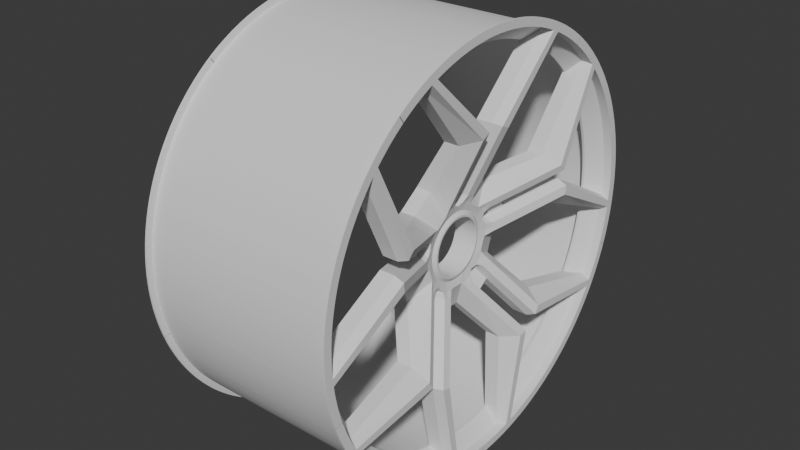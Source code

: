 # Source: wheels8.blend  (saved by Blender 4.3.34; exported with 4.5.12 LTS)
import bpy
from mathutils import Matrix  # noqa: F401  (used for matrix-valued properties, if any)

bpy.ops.wm.read_factory_settings(use_empty=True)
scene = bpy.context.scene
scene.name = 'Scene'

# ---- collections
col_collection = bpy.data.collections.new('Collection'); scene.collection.children.link(col_collection)

# ---- world
world_world = bpy.data.worlds.new('World'); scene.world = world_world
world_world.use_nodes = True; world_world.node_tree.nodes.clear()
_N = world_world.node_tree.nodes; _L = world_world.node_tree.links
n0 = _N.new('ShaderNodeOutputWorld'); n0.name = 'World Output'; n0.location = (300, 300)
n1 = _N.new('ShaderNodeBackground'); n1.name = 'Background'; n1.location = (10, 300)
n1.inputs[0].default_value = (0.05088, 0.05088, 0.05088, 1.0)
_L.new(n1.outputs[0], n0.inputs[0])
n0.is_active_output = True
world_world.color = (0.05088, 0.05088, 0.05088)
world_world.sun_shadow_jitter_overblur = 0.0

# ---- meshes
me_circle = bpy.data.meshes.new('Circle')
me_circle.from_pydata([(1.197e-08, 0.1658, 0.2278), (1.212e-08, 0.1617, 0.2307), (1.226e-08, 0.1577, 0.2334), (1.241e-08, 0.1536, 0.2362), (1.254e-08, 0.1494, 0.2388), (1.268e-08, 0.1452, 0.2414), (1.281e-08, 0.141, 0.2439), (1.294e-08, 0.1367, 0.2463), (1.306e-08, 0.1324, 0.2486), (1.318e-08, 0.128, 0.2509), (1.329e-08, 0.1236, 0.2531), (1.341e-08, 0.1192, 0.2552), (1.351e-08, 0.1147, 0.2573), (1.362e-08, 0.1102, 0.2592), (1.371e-08, 0.1056, 0.2611), (1.381e-08, 0.1011, 0.2629), (1.39e-08, 0.09645, 0.2646), (1.399e-08, 0.09181, 0.2663), (1.407e-08, 0.08714, 0.2678), (1.415e-08, 0.08245, 0.2693), (1.422e-08, 0.07773, 0.2707), (1.429e-08, 0.07299, 0.272), (1.435e-08, 0.06822, 0.2733), (1.441e-08, 0.06344, 0.2744), (1.447e-08, 0.05863, 0.2755), (1.452e-08, 0.05381, 0.2765), (1.457e-08, 0.04897, 0.2774), (1.461e-08, 0.04411, 0.2782), (1.465e-08, 0.03925, 0.2789), (1.468e-08, 0.03437, 0.2795), (1.471e-08, 0.02948, 0.2801), (1.474e-08, 0.02458, 0.2806), (1.476e-08, 0.01967, 0.281), (1.477e-08, 0.01476, 0.2813), (1.478e-08, 0.009842, 0.2815), (1.479e-08, 0.004922, 0.2816), (1.479e-08, 0.0, 0.2817), (1.244e-08, 0.1723, 0.2368), (1.26e-08, 0.1682, 0.2398), (1.275e-08, 0.1639, 0.2427), (1.29e-08, 0.1597, 0.2455), (1.304e-08, 0.1554, 0.2483), (1.318e-08, 0.151, 0.2509), (1.332e-08, 0.1466, 0.2535), (1.345e-08, 0.1421, 0.256), (1.358e-08, 0.1376, 0.2585), (1.37e-08, 0.1331, 0.2609), (1.382e-08, 0.1285, 0.2631), (1.394e-08, 0.1239, 0.2653), (1.405e-08, 0.1192, 0.2675), (1.416e-08, 0.1145, 0.2695), (1.426e-08, 0.1098, 0.2715), (1.436e-08, 0.1051, 0.2733), (1.445e-08, 0.1003, 0.2751), (1.454e-08, 0.09545, 0.2768), (1.463e-08, 0.09059, 0.2785), (1.471e-08, 0.08571, 0.28), (1.478e-08, 0.08081, 0.2814), (1.485e-08, 0.07588, 0.2828), (1.492e-08, 0.07092, 0.2841), (1.498e-08, 0.06595, 0.2853), (1.504e-08, 0.06095, 0.2864), (1.51e-08, 0.05594, 0.2874), (1.514e-08, 0.05091, 0.2884), (1.519e-08, 0.04586, 0.2892), (1.523e-08, 0.0408, 0.29), (1.526e-08, 0.03573, 0.2906), (1.529e-08, 0.03064, 0.2912), (1.532e-08, 0.02555, 0.2917), (1.534e-08, 0.02045, 0.2921), (1.536e-08, 0.01534, 0.2924), (1.537e-08, 0.01023, 0.2926), (1.538e-08, 0.005116, 0.2928), (1.538e-08, 0.0, 0.2928), (1.514e-08, 0.0244, 0.1632), (1.53e-08, 0.01871, 0.1661), (1.543e-08, 0.01282, 0.1686), (-0.0458, 0.0244, 0.06221), (-0.04517, 0.01861, 0.06633), (-0.0458, 0.01282, 0.06769), (-0.05, 0.02292, 0.03155), (-0.05, 0.01879, 0.03418), (-0.05, 0.01436, 0.03626), (-0.05, 0.009699, 0.03777), (-0.05, 0.004888, 0.03869), (-0.05, 0.0, 0.039), (-0.05137, 0.0, 0.0553), (-0.05, 0.008441, 0.05851), (-0.05, 0.0174, 0.05714), (-0.05, 0.02452, 0.05157), (-0.05, 0.02793, 0.04803), (-0.05, 0.03254, 0.04479), (-0.05347, 0.02742, 0.03774), (-0.05347, 0.0, 0.04665), (-0.05347, 0.01717, 0.04338), (-0.05347, 0.02247, 0.04088), (-0.05347, 0.005847, 0.04628), (-0.05347, 0.0116, 0.04519), (-0.03, 0.1505, 0.2146), (-0.03, 0.1542, 0.212), (-0.03, 0.1468, 0.2172), (-0.03, 0.143, 0.2197), (-0.03, 0.1392, 0.2221), (-0.03, 0.1353, 0.2245), (-0.03, 0.1314, 0.2268), (-0.03, 0.1274, 0.2291), (-0.03, 0.1234, 0.2312), (-0.03, 0.1194, 0.2333), (-0.03, 0.1153, 0.2354), (-0.03, 0.1112, 0.2373), (-0.03, 0.08902, 0.2465), (-0.03, 0.0853, 0.2478), (-0.03, 0.08155, 0.2491), (-0.03, 0.07779, 0.2503), (-0.03, 0.07401, 0.2514), (-0.03, 0.07021, 0.2525), (-0.03, 0.0664, 0.2535), (-0.03, 0.06257, 0.2545), (-0.03, 0.05873, 0.2554), (-0.03, 0.05487, 0.2563), (-0.03, 0.05101, 0.2571), (-0.03, 0.04713, 0.2578), (-0.03, 0.04324, 0.2585), (-0.03, 0.03934, 0.2591), (-0.03, 0.03543, 0.2597), (-0.03, 0.03151, 0.2602), (-0.03, 0.02759, 0.2606), (-0.03, 0.02366, 0.261), (-0.03, 0.01972, 0.2613), (-0.03, 0.01579, 0.2616), (-0.03, 0.01184, 0.2618), (-0.03, 0.007896, 0.262), (-0.03, 0.003949, 0.262), (-0.03, 6.663e-10, 0.2621), (-0.04, 0.03973, 0.1551), (-0.03, 0.008139, 0.1711), (-0.07403, 0.03974, 0.09621), (-0.08, 0.01879, 0.03418), (-0.08, 0.02292, 0.03155), (-0.08, 0.01436, 0.03626), (-0.08, 0.009699, 0.03777), (-0.08, 0.004888, 0.03869), (-0.08, 7.161e-10, 0.039), (-0.08, 0.0545, 0.07502), (-0.08, 0.04678, 0.08044), (-0.08, 0.03986, 0.08557), (-0.01247, 0.1361, 0.2466), (-0.01247, 0.1322, 0.2487), (-0.01247, 0.1244, 0.2527), (-0.02247, 0.03973, 0.1551), (-0.01247, 0.1284, 0.2507), (-0.0565, 0.03974, 0.09621), (-0.06247, 0.0545, 0.07502), (-0.01247, 0.1657, 0.2278), (-0.01247, 0.1622, 0.2303), (-0.01247, 0.1586, 0.2328), (-0.06247, 0.03986, 0.08557), (-0.06247, 0.04678, 0.08044), (-0.01247, 0.1549, 0.2353), (-0.01247, 0.1512, 0.2376), (-0.01247, 0.1475, 0.24), (-0.01247, 0.1437, 0.2422), (-0.01247, 0.1399, 0.2444), (-0.01247, 0.00935, 0.2815), (-0.01247, 0.004675, 0.2816), (-0.06329, 7.161e-10, 0.059), (-0.01247, 7.16e-10, 0.2816), (-0.05983, 0.008289, 0.06743), (-0.01247, 0.008139, 0.1711), (-0.01247, 0.105, 0.2614), (-0.01247, 0.1006, 0.263), (-0.01247, 0.09621, 0.2647), (-0.01247, 0.09181, 0.2663), (-0.01247, 0.08738, 0.2677), (-0.01247, 0.08292, 0.2692), (-0.01247, 0.07844, 0.2705), (-0.01247, 0.07394, 0.2718), (-0.01247, 0.06941, 0.2729), (-0.01247, 0.06487, 0.2741), (-0.01247, 0.06031, 0.2751), (-0.01247, 0.05574, 0.2761), (-0.01247, 0.05115, 0.2769), (-0.01247, 0.04654, 0.2778), (-0.06247, 0.005412, 0.0608), (-0.01247, 0.04193, 0.2785), (-0.01247, 0.0373, 0.2791), (-0.01247, 0.03266, 0.2797), (-0.01247, 0.02801, 0.2802), (-0.01247, 0.02335, 0.2807), (-0.01247, 0.01869, 0.281), (-0.01247, 0.01402, 0.2813), (-0.03428, 0.01282, 0.09307), (-0.03428, 0.01861, 0.09033), (-0.03428, 0.0244, 0.08758), (-0.06501, 0.008251, 0.09349), (-0.06547, 0.03974, 0.111), (-0.04795, 0.03974, 0.111), (-0.04793, 0.008251, 0.09349), (-0.06501, 0.0, 0.09349), (-0.04793, 0.0, 0.09349), (-0.04793, 0.005084, 0.09349), (-0.06501, 0.005084, 0.09349), (-0.05684, 0.005101, 0.07397), (-0.05611, 0.0, 0.07558), (-0.07235, 0.008289, 0.06743), (-0.07625, 7.161e-10, 0.059), (-0.07543, 0.005412, 0.0608), (-0.06939, 0.005101, 0.07397), (-0.06866, 0.0, 0.07558), (-0.05, 0.0, 0.04173), (-0.05, 0.01536, 0.0388), (-0.05, 0.00523, 0.0414), (-0.05, 0.02453, 0.03376), (-0.05, 0.0201, 0.03657), (-0.05, 0.01038, 0.04042), (-0.00275, 0.1723, 0.2368), (-0.00275, 0.1682, 0.2398), (-0.00275, 0.1639, 0.2427), (-0.00275, 0.1597, 0.2455), (-0.00275, 0.1554, 0.2483), (-0.00275, 0.151, 0.2509), (-0.00275, 0.1466, 0.2535), (-0.00275, 0.1421, 0.256), (-0.00275, 0.1376, 0.2585), (-0.00275, 0.1331, 0.2609), (-0.00275, 0.1285, 0.2631), (-0.00275, 0.1239, 0.2653), (-0.00275, 0.1192, 0.2675), (-0.00275, 0.1145, 0.2695), (-0.00275, 0.1098, 0.2715), (-0.00275, 0.1051, 0.2733), (-0.00275, 0.1003, 0.2751), (-0.00275, 0.09545, 0.2768), (-0.00275, 0.09059, 0.2785), (-0.00275, 0.08571, 0.28), (-0.00275, 0.08081, 0.2814), (-0.00275, 0.07588, 0.2828), (-0.00275, 0.07092, 0.2841), (-0.00275, 0.06595, 0.2853), (-0.00275, 0.06095, 0.2864), (-0.00275, 0.05594, 0.2874), (-0.00275, 0.05091, 0.2884), (-0.00275, 0.04586, 0.2892), (-0.00275, 0.0408, 0.29), (-0.00275, 0.03573, 0.2906), (-0.00275, 0.03064, 0.2912), (-0.00275, 0.02555, 0.2917), (-0.00275, 0.02045, 0.2921), (-0.00275, 0.01534, 0.2924), (-0.00275, 0.01023, 0.2926), (-0.00275, 0.005116, 0.2928), (-0.00275, 0.0, 0.2928), (-0.00275, 0.1675, 0.2302), (-0.00275, 0.1634, 0.2331), (-0.00275, 0.1593, 0.2359), (-0.00275, 0.1552, 0.2386), (-0.00275, 0.151, 0.2413), (-0.00275, 0.1468, 0.2439), (-0.00275, 0.1425, 0.2464), (-0.00275, 0.1382, 0.2489), (-0.00275, 0.1338, 0.2513), (-0.00275, 0.1294, 0.2535), (-0.00275, 0.1249, 0.2558), (-0.00275, 0.1204, 0.2579), (-0.00275, 0.1159, 0.26), (-0.00275, 0.1113, 0.262), (-0.00275, 0.1067, 0.2639), (-0.00275, 0.1021, 0.2657), (-0.00275, 0.09746, 0.2674), (-0.00275, 0.09277, 0.2691), (-0.00275, 0.08806, 0.2707), (-0.00275, 0.08331, 0.2722), (-0.00275, 0.07855, 0.2736), (-0.00275, 0.07375, 0.2749), (-0.00275, 0.06894, 0.2761), (-0.00275, 0.0641, 0.2773), (-0.00275, 0.05925, 0.2784), (-0.00275, 0.05437, 0.2794), (-0.00275, 0.04948, 0.2803), (-0.00275, 0.04458, 0.2811), (-0.00275, 0.03966, 0.2818), (-0.00275, 0.03473, 0.2825), (-0.00275, 0.02979, 0.283), (-0.00275, 0.02484, 0.2835), (-0.00275, 0.01988, 0.2839), (-0.00275, 0.01491, 0.2842), (-0.00275, 0.009945, 0.2844), (-0.00275, 0.004973, 0.2846), (-0.00275, 0.0, 0.2846), (-0.0336, 0.1505, 0.2146), (-0.0336, 0.1542, 0.212), (-0.0336, 0.1468, 0.2172), (-0.0336, 0.143, 0.2197), (-0.0336, 0.1392, 0.2221), (-0.0336, 0.1353, 0.2245), (-0.0336, 0.1314, 0.2268), (-0.0336, 0.1274, 0.2291), (-0.0336, 0.1234, 0.2312), (-0.0336, 0.1194, 0.2333), (-0.0336, 0.1153, 0.2354), (-0.0336, 0.1112, 0.2373), (-0.0336, 0.1002, 0.2422), (-0.0336, 0.08902, 0.2465), (-0.0336, 0.0853, 0.2478), (-0.0336, 0.08155, 0.2491), (-0.0336, 0.07779, 0.2503), (-0.0336, 0.07401, 0.2514), (-0.0336, 0.07021, 0.2525), (-0.0336, 0.0664, 0.2535), (-0.0336, 0.06257, 0.2545), (-0.0336, 0.05873, 0.2554), (-0.0336, 0.05487, 0.2563), (-0.0336, 0.05101, 0.2571), (-0.0336, 0.04713, 0.2578), (-0.0336, 0.04324, 0.2585), (-0.0336, 0.03934, 0.2591), (-0.0336, 0.03543, 0.2597), (-0.0336, 0.03151, 0.2602), (-0.0336, 0.02759, 0.2606), (-0.0336, 0.02366, 0.261), (-0.0336, 0.01972, 0.2613), (-0.0336, 0.01579, 0.2616), (-0.0336, 0.01184, 0.2618), (-0.0336, 0.007896, 0.262), (-0.0336, 0.003949, 0.262), (-0.0336, 0.0, 0.2621), (-0.0386, 0.02394, 0.1631), (-0.0436, 0.03973, 0.1551), (-0.0336, 0.008139, 0.1711), (-0.079, 0.02402, 0.08182), (-0.07763, 0.03974, 0.09621), (-0.08037, 0.008289, 0.06743), (-0.0836, 0.01879, 0.03418), (-0.0836, 0.02292, 0.03155), (-0.0836, 0.01436, 0.03626), (-0.0836, 0.009699, 0.03777), (-0.0836, 0.004888, 0.03869), (-0.0836, 0.0, 0.039), (-0.0836, 0.02742, 0.03774), (-0.0836, 0.0545, 0.07502), (-0.0836, 0.0, 0.04665), (-0.0836, 0.01717, 0.04338), (-0.0836, 0.02247, 0.04088), (-0.0836, 0.04678, 0.08044), (-0.0836, 0.005847, 0.04628), (-0.0836, 0.0116, 0.04519), (-0.0836, 0.02264, 0.07318), (-0.0836, 0.0, 0.059), (-0.0836, 0.005412, 0.0608), (-0.0836, 0.03986, 0.08557), (-0.06861, 0.008251, 0.09349), (-0.06884, 0.024, 0.1022), (-0.06907, 0.03974, 0.111), (-0.06861, 0.0, 0.09349), (-0.06861, 0.005084, 0.09349), (-0.07741, 0.005101, 0.07397), (-0.07669, 0.0, 0.07558), (-0.2853, 0.1619, 0.2225), (-0.2853, 0.158, 0.2252), (-0.2853, 0.154, 0.228), (-0.2853, 0.15, 0.2306), (-0.2853, 0.1459, 0.2332), (-0.2853, 0.1418, 0.2357), (-0.2853, 0.1377, 0.2382), (-0.2853, 0.1335, 0.2405), (-0.2853, 0.1293, 0.2428), (-0.2853, 0.125, 0.245), (-0.2853, 0.1207, 0.2472), (-0.2853, 0.1164, 0.2492), (-0.2853, 0.112, 0.2512), (-0.2853, 0.1076, 0.2532), (-0.2853, 0.1032, 0.255), (-0.2853, 0.09869, 0.2568), (-0.2853, 0.09419, 0.2584), (-0.2853, 0.08966, 0.26), (-0.2853, 0.0851, 0.2616), (-0.2853, 0.08052, 0.263), (-0.2853, 0.07591, 0.2644), (-0.2853, 0.07128, 0.2657), (-0.2853, 0.06662, 0.2669), (-0.2853, 0.06195, 0.268), (-0.2853, 0.05726, 0.269), (-0.2853, 0.05255, 0.27), (-0.2853, 0.04782, 0.2709), (-0.2853, 0.04308, 0.2717), (-0.2853, 0.03833, 0.2724), (-0.2853, 0.03356, 0.273), (-0.2853, 0.02879, 0.2735), (-0.2853, 0.024, 0.274), (-0.2853, 0.01921, 0.2744), (-0.2853, 0.01441, 0.2747), (-0.2853, 0.009611, 0.2749), (-0.2853, 0.004806, 0.275), (-0.2853, 0.0, 0.275), (-0.2853, 0.1723, 0.2368), (-0.2853, 0.1682, 0.2398), (-0.2853, 0.1639, 0.2427), (-0.2853, 0.1597, 0.2455), (-0.2853, 0.1554, 0.2483), (-0.2853, 0.151, 0.2509), (-0.2853, 0.1466, 0.2535), (-0.2853, 0.1421, 0.256), (-0.2853, 0.1376, 0.2585), (-0.2853, 0.1331, 0.2609), (-0.2853, 0.1285, 0.2631), (-0.2853, 0.1239, 0.2653), (-0.2853, 0.1192, 0.2675), (-0.2853, 0.1145, 0.2695), (-0.2853, 0.1098, 0.2715), (-0.2853, 0.1051, 0.2733), (-0.2853, 0.1003, 0.2751), (-0.2853, 0.09545, 0.2768), (-0.2853, 0.09059, 0.2785), (-0.2853, 0.08571, 0.28), (-0.2853, 0.08081, 0.2814), (-0.2853, 0.07588, 0.2828), (-0.2853, 0.07092, 0.2841), (-0.2853, 0.06595, 0.2853), (-0.2853, 0.06095, 0.2864), (-0.2853, 0.05594, 0.2874), (-0.2853, 0.05091, 0.2884), (-0.2853, 0.04586, 0.2892), (-0.2853, 0.0408, 0.29), (-0.2853, 0.03573, 0.2906), (-0.2853, 0.03064, 0.2912), (-0.2853, 0.02555, 0.2917), (-0.2853, 0.02045, 0.2921), (-0.2853, 0.01534, 0.2924), (-0.2853, 0.01023, 0.2926), (-0.2853, 0.005116, 0.2928), (-0.2853, 0.0, 0.2928), (-0.2825, 0.1723, 0.2368), (-0.2825, 0.1682, 0.2398), (-0.2825, 0.1639, 0.2427), (-0.2825, 0.1597, 0.2455), (-0.2825, 0.1554, 0.2483), (-0.2825, 0.151, 0.2509), (-0.2825, 0.1466, 0.2535), (-0.2825, 0.1421, 0.256), (-0.2825, 0.1376, 0.2585), (-0.2825, 0.1331, 0.2609), (-0.2825, 0.1285, 0.2631), (-0.2825, 0.1239, 0.2653), (-0.2825, 0.1192, 0.2675), (-0.2825, 0.1145, 0.2695), (-0.2825, 0.1098, 0.2715), (-0.2825, 0.1051, 0.2733), (-0.2825, 0.1003, 0.2751), (-0.2825, 0.09545, 0.2768), (-0.2825, 0.09059, 0.2785), (-0.2825, 0.08571, 0.28), (-0.2825, 0.08081, 0.2814), (-0.2825, 0.07588, 0.2828), (-0.2825, 0.07092, 0.2841), (-0.2825, 0.06595, 0.2853), (-0.2825, 0.06095, 0.2864), (-0.2825, 0.05594, 0.2874), (-0.2825, 0.05091, 0.2884), (-0.2825, 0.04586, 0.2892), (-0.2825, 0.0408, 0.29), (-0.2825, 0.03573, 0.2906), (-0.2825, 0.03064, 0.2912), (-0.2825, 0.02555, 0.2917), (-0.2825, 0.02045, 0.2921), (-0.2825, 0.01534, 0.2924), (-0.2825, 0.01023, 0.2926), (-0.2825, 0.005116, 0.2928), (-0.2825, 0.0, 0.2928), (-0.2825, 0.1675, 0.2302), (-0.2825, 0.1634, 0.2331), (-0.2825, 0.1593, 0.2359), (-0.2825, 0.1552, 0.2386), (-0.2825, 0.151, 0.2413), (-0.2825, 0.1468, 0.2439), (-0.2825, 0.1425, 0.2464), (-0.2825, 0.1382, 0.2489), (-0.2825, 0.1338, 0.2513), (-0.2825, 0.1294, 0.2535), (-0.2825, 0.1249, 0.2558), (-0.2825, 0.1204, 0.2579), (-0.2825, 0.1159, 0.26), (-0.2825, 0.1113, 0.262), (-0.2825, 0.1067, 0.2639), (-0.2825, 0.1021, 0.2657), (-0.2825, 0.09746, 0.2674), (-0.2825, 0.09277, 0.2691), (-0.2825, 0.08806, 0.2707), (-0.2825, 0.08331, 0.2722), (-0.2825, 0.07855, 0.2736), (-0.2825, 0.07375, 0.2749), (-0.2825, 0.06894, 0.2761), (-0.2825, 0.0641, 0.2773), (-0.2825, 0.05925, 0.2784), (-0.2825, 0.05437, 0.2794), (-0.2825, 0.04948, 0.2803), (-0.2825, 0.04458, 0.2811), (-0.2825, 0.03966, 0.2818), (-0.2825, 0.03473, 0.2825), (-0.2825, 0.02979, 0.283), (-0.2825, 0.02484, 0.2835), (-0.2825, 0.01988, 0.2839), (-0.2825, 0.01491, 0.2842), (-0.2825, 0.009945, 0.2844), (-0.2825, 0.004973, 0.2846), (-0.2825, 0.0, 0.2846), (-0.0336, 0.0, 0.275), (-0.0336, 0.004806, 0.275), (-0.0336, 0.009611, 0.2749), (-0.0336, 0.01441, 0.2747), (-0.0336, 0.01921, 0.2744), (-0.0336, 0.024, 0.274), (-0.0336, 0.02879, 0.2735), (-0.0336, 0.03356, 0.273), (-0.0336, 0.03833, 0.2724), (-0.0336, 0.04308, 0.2717), (-0.0336, 0.04782, 0.2709), (-0.0336, 0.05255, 0.27), (-0.0336, 0.05726, 0.269), (-0.0336, 0.06195, 0.268), (-0.0336, 0.06662, 0.2669), (-0.0336, 0.07128, 0.2657), (-0.0336, 0.07591, 0.2644), (-0.0336, 0.08052, 0.263), (-0.0336, 0.0851, 0.2616), (-0.0336, 0.08966, 0.26), (-0.0336, 0.09419, 0.2584), (-0.0336, 0.09869, 0.2568), (-0.0336, 0.1032, 0.255), (-0.0336, 0.1076, 0.2532), (-0.0336, 0.112, 0.2512), (-0.0336, 0.1164, 0.2492), (-0.0336, 0.1207, 0.2472), (-0.0336, 0.125, 0.245), (-0.0336, 0.1293, 0.2428), (-0.0336, 0.1335, 0.2405), (-0.0336, 0.1377, 0.2382), (-0.0336, 0.1418, 0.2357), (-0.0336, 0.1459, 0.2332), (-0.0336, 0.15, 0.2306), (-0.0336, 0.154, 0.228), (-0.0336, 0.158, 0.2252), (-0.0336, 0.1619, 0.2225)], [], [(1, 0, 37, 38), (28, 27, 64, 65), (15, 14, 51, 52), (2, 1, 38, 39), (29, 28, 65, 66), (16, 15, 52, 53), (3, 2, 39, 40), (30, 29, 66, 67), (17, 16, 53, 54), (4, 3, 40, 41), (31, 30, 67, 68), (18, 17, 54, 55), (5, 4, 41, 42), (32, 31, 68, 69), (19, 18, 55, 56), (6, 5, 42, 43), (33, 32, 69, 70), (20, 19, 56, 57), (7, 6, 43, 44), (34, 33, 70, 71), (21, 20, 57, 58), (8, 7, 44, 45), (35, 34, 71, 72), (22, 21, 58, 59), (9, 8, 45, 46), (36, 35, 72, 73), (23, 22, 59, 60), (10, 9, 46, 47), (24, 23, 60, 61), (11, 10, 47, 48), (25, 24, 61, 62), (12, 11, 48, 49), (26, 25, 62, 63), (13, 12, 49, 50), (27, 26, 63, 64), (14, 13, 50, 51), (12, 13, 76, 75), (11, 12, 75, 74), (192, 191, 79, 78), (193, 192, 78, 77), (96, 97, 88, 87), (94, 95, 90, 89), (93, 96, 87, 86), (97, 94, 89, 88), (95, 92, 91, 90), (87, 88, 78, 79), (88, 89, 77, 78), (213, 212, 92, 95), (214, 210, 94, 97), (209, 211, 96, 93), (210, 213, 95, 94), (211, 214, 97, 96), (114, 115, 307, 306), (113, 114, 306, 305), (112, 113, 305, 304), (111, 112, 304, 303), (109, 134, 327, 300), (110, 111, 303, 302), (135, 110, 302, 328), (136, 145, 349, 330), (108, 109, 300, 299), (195, 136, 330, 352), (107, 108, 299, 298), (132, 133, 325, 324), (144, 143, 339, 343), (164, 132, 131, 163), (147, 107, 106, 146), (149, 134, 109, 148), (166, 133, 132, 164), (150, 108, 107, 147), (148, 109, 108, 150), (170, 111, 110, 169), (196, 195, 134, 149), (171, 112, 111, 170), (81, 137, 138, 80), (172, 113, 112, 171), (82, 139, 137, 81), (173, 114, 113, 172), (83, 140, 139, 82), (174, 115, 114, 173), (84, 141, 140, 83), (175, 116, 115, 174), (85, 142, 141, 84), (176, 117, 116, 175), (177, 118, 117, 176), (178, 119, 118, 177), (179, 120, 119, 178), (180, 121, 120, 179), (181, 122, 121, 180), (182, 123, 122, 181), (184, 124, 123, 182), (154, 98, 99, 153), (185, 125, 124, 184), (155, 100, 98, 154), (186, 126, 125, 185), (157, 144, 145, 156), (158, 101, 100, 155), (187, 127, 126, 186), (152, 143, 144, 157), (159, 102, 101, 158), (188, 128, 127, 187), (160, 103, 102, 159), (189, 129, 128, 188), (161, 104, 103, 160), (190, 130, 129, 189), (156, 145, 136, 151), (162, 105, 104, 161), (169, 110, 135, 168), (163, 131, 130, 190), (146, 106, 105, 162), (8, 146, 162, 7), (7, 162, 161, 6), (89, 156, 151, 77), (6, 161, 160, 5), (5, 160, 159, 4), (4, 159, 158, 3), (91, 152, 157, 90), (3, 158, 155, 2), (90, 157, 156, 89), (2, 155, 154, 1), (1, 154, 153, 0), (193, 196, 149, 74), (11, 148, 150, 10), (10, 150, 147, 9), (74, 149, 148, 11), (9, 147, 146, 8), (34, 163, 190, 33), (13, 169, 168, 76), (33, 190, 189, 32), (32, 189, 188, 31), (79, 167, 183, 87), (31, 188, 187, 30), (30, 187, 186, 29), (29, 186, 185, 28), (28, 185, 184, 27), (27, 184, 182, 26), (87, 183, 165, 86), (26, 182, 181, 25), (25, 181, 180, 24), (24, 180, 179, 23), (23, 179, 178, 22), (22, 178, 177, 21), (21, 177, 176, 20), (20, 176, 175, 19), (19, 175, 174, 18), (18, 174, 173, 17), (17, 173, 172, 16), (16, 172, 171, 15), (15, 171, 170, 14), (14, 170, 169, 13), (191, 197, 167, 79), (36, 166, 164, 35), (35, 164, 163, 34), (76, 168, 197, 191), (77, 151, 196, 193), (151, 136, 195, 196), (168, 135, 194, 197), (106, 107, 298, 297), (131, 132, 324, 323), (74, 75, 192, 193), (75, 76, 191, 192), (145, 144, 343, 349), (200, 201, 198, 199), (197, 194, 201, 200), (194, 135, 328, 350), (203, 202, 200, 199), (202, 167, 197, 200), (207, 204, 167, 202), (208, 207, 202, 203), (105, 106, 297, 296), (167, 204, 206, 183), (183, 206, 205, 165), (130, 131, 323, 322), (207, 206, 204), (207, 208, 205, 206), (84, 83, 214, 211), (82, 81, 213, 210), (85, 84, 211, 209), (83, 82, 210, 214), (81, 80, 212, 213), (57, 56, 234, 235), (44, 43, 221, 222), (71, 70, 248, 249), (58, 57, 235, 236), (45, 44, 222, 223), (72, 71, 249, 250), (59, 58, 236, 237), (46, 45, 223, 224), (73, 72, 250, 251), (60, 59, 237, 238), (47, 46, 224, 225), (61, 60, 238, 239), (48, 47, 225, 226), (62, 61, 239, 240), (49, 48, 226, 227), (63, 62, 240, 241), (50, 49, 227, 228), (64, 63, 241, 242), (51, 50, 228, 229), (38, 37, 215, 216), (65, 64, 242, 243), (52, 51, 229, 230), (39, 38, 216, 217), (66, 65, 243, 244), (53, 52, 230, 231), (40, 39, 217, 218), (67, 66, 244, 245), (54, 53, 231, 232), (41, 40, 218, 219), (68, 67, 245, 246), (55, 54, 232, 233), (42, 41, 219, 220), (69, 68, 246, 247), (56, 55, 233, 234), (43, 42, 220, 221), (70, 69, 247, 248), (218, 217, 254, 255), (245, 244, 281, 282), (232, 231, 268, 269), (219, 218, 255, 256), (246, 245, 282, 283), (233, 232, 269, 270), (220, 219, 256, 257), (247, 246, 283, 284), (234, 233, 270, 271), (221, 220, 257, 258), (248, 247, 284, 285), (235, 234, 271, 272), (222, 221, 258, 259), (249, 248, 285, 286), (236, 235, 272, 273), (223, 222, 259, 260), (250, 249, 286, 287), (237, 236, 273, 274), (224, 223, 260, 261), (251, 250, 287, 288), (238, 237, 274, 275), (225, 224, 261, 262), (239, 238, 275, 276), (226, 225, 262, 263), (240, 239, 276, 277), (227, 226, 263, 264), (241, 240, 277, 278), (228, 227, 264, 265), (242, 241, 278, 279), (229, 228, 265, 266), (216, 215, 252, 253), (243, 242, 279, 280), (230, 229, 266, 267), (217, 216, 253, 254), (244, 243, 280, 281), (231, 230, 267, 268), (301, 326, 328, 302), (300, 327, 326, 301), (351, 329, 331, 350), (352, 330, 329, 351), (344, 348, 346, 345), (341, 349, 343, 342), (340, 347, 348, 344), (345, 346, 349, 341), (342, 343, 339, 338), (348, 331, 329, 346), (346, 329, 330, 349), (332, 342, 338, 333), (335, 345, 341, 334), (337, 340, 344, 336), (334, 341, 342, 332), (336, 344, 345, 335), (327, 352, 351, 326), (326, 351, 350, 328), (354, 355, 356, 353), (350, 331, 355, 354), (355, 331, 348), (347, 356, 355, 348), (115, 116, 308, 307), (134, 195, 352, 327), (116, 117, 309, 308), (138, 137, 332, 333), (117, 118, 310, 309), (137, 139, 334, 332), (118, 119, 311, 310), (139, 140, 335, 334), (119, 120, 312, 311), (201, 194, 350, 354), (140, 141, 336, 335), (120, 121, 313, 312), (141, 142, 337, 336), (121, 122, 314, 313), (198, 201, 354, 353), (122, 123, 315, 314), (123, 124, 316, 315), (99, 98, 289, 290), (124, 125, 317, 316), (98, 100, 291, 289), (125, 126, 318, 317), (100, 101, 292, 291), (126, 127, 319, 318), (101, 102, 293, 292), (127, 128, 320, 319), (102, 103, 294, 293), (128, 129, 321, 320), (103, 104, 295, 294), (129, 130, 322, 321), (104, 105, 296, 295), (376, 375, 523, 522), (392, 391, 507, 506), (362, 361, 537, 536), (378, 377, 521, 520), (388, 387, 511, 510), (374, 373, 525, 524), (360, 359, 539, 538), (386, 385, 513, 512), (372, 371, 527, 526), (358, 357, 541, 540), (384, 383, 515, 514), (383, 382, 516, 515), (382, 381, 517, 516), (381, 380, 518, 517), (364, 363, 535, 534), (380, 379, 519, 518), (390, 389, 509, 508), (366, 365, 533, 532), (358, 395, 394, 357), (385, 422, 421, 384), (372, 409, 408, 371), (359, 396, 395, 358), (386, 423, 422, 385), (373, 410, 409, 372), (360, 397, 396, 359), (387, 424, 423, 386), (374, 411, 410, 373), (361, 398, 397, 360), (388, 425, 424, 387), (375, 412, 411, 374), (362, 399, 398, 361), (389, 426, 425, 388), (376, 413, 412, 375), (363, 400, 399, 362), (390, 427, 426, 389), (377, 414, 413, 376), (364, 401, 400, 363), (391, 428, 427, 390), (378, 415, 414, 377), (365, 402, 401, 364), (392, 429, 428, 391), (379, 416, 415, 378), (366, 403, 402, 365), (393, 430, 429, 392), (380, 417, 416, 379), (367, 404, 403, 366), (381, 418, 417, 380), (368, 405, 404, 367), (382, 419, 418, 381), (369, 406, 405, 368), (383, 420, 419, 382), (370, 407, 406, 369), (384, 421, 420, 383), (371, 408, 407, 370), (414, 451, 450, 413), (401, 438, 437, 400), (428, 465, 464, 427), (415, 452, 451, 414), (402, 439, 438, 401), (429, 466, 465, 428), (416, 453, 452, 415), (403, 440, 439, 402), (430, 467, 466, 429), (417, 454, 453, 416), (404, 441, 440, 403), (418, 455, 454, 417), (405, 442, 441, 404), (419, 456, 455, 418), (406, 443, 442, 405), (420, 457, 456, 419), (407, 444, 443, 406), (421, 458, 457, 420), (408, 445, 444, 407), (395, 432, 431, 394), (422, 459, 458, 421), (409, 446, 445, 408), (396, 433, 432, 395), (423, 460, 459, 422), (410, 447, 446, 409), (397, 434, 433, 396), (424, 461, 460, 423), (411, 448, 447, 410), (398, 435, 434, 397), (425, 462, 461, 424), (412, 449, 448, 411), (399, 436, 435, 398), (426, 463, 462, 425), (413, 450, 449, 412), (400, 437, 436, 399), (427, 464, 463, 426), (434, 471, 470, 433), (461, 498, 497, 460), (448, 485, 484, 447), (435, 472, 471, 434), (462, 499, 498, 461), (449, 486, 485, 448), (436, 473, 472, 435), (463, 500, 499, 462), (450, 487, 486, 449), (437, 474, 473, 436), (464, 501, 500, 463), (451, 488, 487, 450), (438, 475, 474, 437), (465, 502, 501, 464), (452, 489, 488, 451), (439, 476, 475, 438), (466, 503, 502, 465), (453, 490, 489, 452), (440, 477, 476, 439), (467, 504, 503, 466), (454, 491, 490, 453), (441, 478, 477, 440), (455, 492, 491, 454), (442, 479, 478, 441), (456, 493, 492, 455), (443, 480, 479, 442), (457, 494, 493, 456), (444, 481, 480, 443), (458, 495, 494, 457), (445, 482, 481, 444), (432, 469, 468, 431), (459, 496, 495, 458), (446, 483, 482, 445), (433, 470, 469, 432), (460, 497, 496, 459), (447, 484, 483, 446), (259, 258, 474, 475), (286, 285, 501, 502), (273, 272, 488, 489), (260, 259, 475, 476), (287, 286, 502, 503), (274, 273, 489, 490), (261, 260, 476, 477), (288, 287, 503, 504), (275, 274, 490, 491), (262, 261, 477, 478), (276, 275, 491, 492), (263, 262, 478, 479), (277, 276, 492, 493), (264, 263, 479, 480), (278, 277, 493, 494), (265, 264, 480, 481), (279, 278, 494, 495), (266, 265, 481, 482), (280, 279, 495, 496), (267, 266, 482, 483), (254, 253, 469, 470), (281, 280, 496, 497), (268, 267, 483, 484), (255, 254, 470, 471), (282, 281, 497, 498), (269, 268, 484, 485), (256, 255, 471, 472), (283, 282, 498, 499), (270, 269, 485, 486), (257, 256, 472, 473), (284, 283, 499, 500), (271, 270, 486, 487), (258, 257, 473, 474), (285, 284, 500, 501), (272, 271, 487, 488), (365, 364, 534, 533), (375, 374, 524, 523), (361, 360, 538, 537), (387, 386, 512, 511), (373, 372, 526, 525), (359, 358, 540, 539), (385, 384, 514, 513), (371, 370, 528, 527), (370, 369, 529, 528), (369, 368, 530, 529), (368, 367, 531, 530), (391, 390, 508, 507), (367, 366, 532, 531), (377, 376, 522, 521), (393, 392, 506, 505), (363, 362, 536, 535), (379, 378, 520, 519), (389, 388, 510, 509), (253, 252, 468, 469), (505, 506, 324, 325), (506, 507, 323, 324), (507, 508, 322, 323), (508, 509, 321, 322), (509, 510, 320, 321), (510, 511, 319, 320), (511, 512, 318, 319), (512, 513, 317, 318), (513, 514, 316, 317), (514, 515, 315, 316), (515, 516, 314, 315), (516, 517, 313, 314), (517, 518, 312, 313), (518, 519, 311, 312), (519, 520, 310, 311), (520, 521, 309, 310), (521, 522, 308, 309), (522, 523, 307, 308), (523, 524, 306, 307), (524, 525, 305, 306), (525, 526, 304, 305), (526, 527, 303, 304), (527, 528, 302, 303), (528, 529, 301, 302), (529, 530, 300, 301), (530, 531, 299, 300), (531, 532, 298, 299), (532, 533, 297, 298), (533, 534, 296, 297), (534, 535, 295, 296), (535, 536, 294, 295), (536, 537, 293, 294), (537, 538, 292, 293), (538, 539, 291, 292), (539, 540, 289, 291), (540, 541, 290, 289)])
_uv = me_circle.uv_layers.new(name='UVMap')
_uv.uv.foreach_set('vector', [0.0, 0.0, 0.0, 0.0, 0.0, 0.0, 0.0, 0.0, 0.0, 0.0, 0.0, 0.0, 0.0, 0.0, 0.0, 0.0, 0.0, 0.0, 0.0, 0.0, 0.0, 0.0, 0.0, 0.0, 0.0, 0.0, 0.0, 0.0, 0.0, 0.0, 0.0, 0.0, 0.0, 0.0, 0.0, 0.0, 0.0, 0.0, 0.0, 0.0, 0.0, 0.0, 0.0, 0.0, 0.0, 0.0, 0.0, 0.0, 0.0, 0.0, 0.0, 0.0, 0.0, 0.0, 0.0, 0.0, 0.0, 0.0, 0.0, 0.0, 0.0, 0.0, 0.0, 0.0, 0.0, 0.0, 0.0, 0.0, 0.0, 0.0, 0.0, 0.0, 0.0, 0.0, 0.0, 0.0, 0.0, 0.0, 0.0, 0.0, 0.0, 0.0, 0.0, 0.0, 0.0, 0.0, 0.0, 0.0, 0.0, 0.0, 0.0, 0.0, 0.0, 0.0, 0.0, 0.0, 0.0, 0.0, 0.0, 0.0, 0.0, 0.0, 0.0, 0.0, 0.0, 0.0, 0.0, 0.0, 0.0, 0.0, 0.0, 0.0, 0.0, 0.0, 0.0, 0.0, 0.0, 0.0, 0.0, 0.0, 0.0, 0.0, 0.0, 0.0, 0.0, 0.0, 0.0, 0.0, 0.0, 0.0, 0.0, 0.0, 0.0, 0.0, 0.0, 0.0, 0.0, 0.0, 0.0, 0.0, 0.0, 0.0, 0.0, 0.0, 0.0, 0.0, 0.0, 0.0, 0.0, 0.0, 0.0, 0.0, 0.0, 0.0, 0.0, 0.0, 0.0, 0.0, 0.0, 0.0, 0.0, 0.0, 0.0, 0.0, 0.0, 0.0, 0.0, 0.0, 0.0, 0.0, 0.0, 0.0, 0.0, 0.0, 0.0, 0.0, 0.0, 0.0, 0.0, 0.0, 0.0, 0.0, 0.0, 0.0, 0.0, 0.0, 0.0, 0.0, 0.0, 0.0, 0.0, 0.0, 0.0, 0.0, 0.0, 0.0, 0.0, 0.0, 0.0, 0.0, 0.0, 0.0, 0.0, 0.0, 0.0, 0.0, 0.0, 0.0, 0.0, 0.0, 0.0, 0.0, 0.0, 0.0, 0.0, 0.0, 0.0, 0.0, 0.0, 0.0, 0.0, 0.0, 0.0, 0.0, 0.0, 0.0, 0.0, 0.0, 0.0, 0.0, 0.0, 0.0, 0.0, 0.0, 0.0, 0.0, 0.0, 0.0, 0.0, 0.0, 0.0, 0.0, 0.0, 0.0, 0.0, 0.0, 0.0, 0.0, 0.0, 0.0, 0.0, 0.0, 0.0, 0.0, 0.0, 0.0, 0.0, 0.0, 0.0, 0.0, 0.0, 0.0, 0.0, 0.0, 0.0, 0.0, 0.0, 0.0, 0.0, 0.0, 0.0, 0.0, 0.0, 0.0, 0.0, 0.0, 0.0, 0.0, 0.0, 0.0, 0.0, 0.0, 0.0, 0.0, 0.0, 0.0, 0.0, 0.0, 0.0, 0.0, 0.0, 0.0, 0.0, 0.0, 0.0, 0.0, 0.0, 0.0, 0.0, 0.0, 0.0, 0.0, 0.0, 0.0, 0.0, 0.0, 0.0, 0.0, 0.0, 0.0, 0.0, 0.0, 0.0, 0.0, 0.0, 0.0, 0.0, 0.0, 0.0, 0.0, 0.0, 0.0, 0.0, 0.0, 0.0, 0.0, 0.0, 0.0, 0.0, 0.0, 0.0, 0.0, 0.0, 0.0, 0.0, 0.0, 0.0, 0.0, 0.0, 0.0, 0.0, 0.0, 0.0, 0.0, 0.0, 0.0, 0.0, 0.0, 0.0, 0.0, 0.0, 0.0, 0.0, 0.0, 0.0, 0.0, 0.0, 0.0, 0.0, 0.0, 0.0, 0.0, 0.0, 0.0, 0.0, 0.0, 0.0, 0.0, 0.0, 0.0, 0.0, 0.0, 0.0, 0.0, 0.0, 0.0, 0.0, 0.0, 0.0, 0.0, 0.0, 0.0, 0.0, 0.0, 0.0, 0.0, 0.0, 0.0, 0.0, 0.0, 0.0, 0.0, 0.0, 0.0, 0.0, 0.0, 0.0, 0.0, 0.0, 0.0, 0.0, 0.0, 0.0, 0.0, 0.0, 0.0, 0.0, 0.0, 0.0, 0.0, 0.0, 0.0, 0.0, 0.0, 0.0, 0.0, 0.0, 0.0, 0.0, 0.0, 0.0, 0.0, 0.0, 0.0, 0.0, 0.0, 0.0, 0.0, 0.0, 0.0, 0.0, 0.0, 0.0, 0.0, 0.0, 0.0, 0.0, 0.0, 0.0, 0.0, 0.0, 0.0, 0.0, 0.0, 0.0, 0.0, 0.0, 0.0, 0.0, 0.0, 0.0, 0.0, 0.0, 0.0, 0.0, 0.0, 0.0, 0.0, 0.0, 0.0, 0.0, 0.0, 0.0, 0.0, 0.0, 0.0, 0.0, 0.0, 0.0, 0.0, 0.0, 0.0, 0.0, 0.0, 0.0, 0.0, 0.0, 0.0, 0.0, 0.0, 0.0, 0.0, 0.0, 0.0, 0.0, 0.0, 0.0, 0.0, 0.0, 0.0, 0.0, 0.0, 0.0, 0.0, 0.0, 0.0, 0.0, 0.0, 0.0, 0.0, 0.0, 0.0, 0.0, 0.0, 0.0, 0.0, 0.0, 0.0, 0.0, 0.0, 0.0, 0.0, 0.0, 0.0, 0.0, 0.0, 0.0, 0.0, 0.0, 0.0, 0.0, 0.0, 0.0, 0.0, 0.0, 0.0, 0.0, 0.0, 0.0, 0.0, 0.0, 0.0, 0.0, 0.0, 0.0, 0.0, 0.0, 0.0, 0.0, 0.0, 0.0, 0.0, 0.0, 0.0, 0.0, 0.0, 0.0, 0.0, 0.0, 0.0, 0.0, 0.0, 0.0, 0.0, 0.0, 0.0, 0.0, 0.0, 0.0, 0.0, 0.0, 0.0, 0.0, 0.0, 0.0, 0.0, 0.0, 0.0, 0.0, 0.0, 0.0, 0.0, 0.0, 0.0, 0.0, 0.0, 0.0, 0.0, 0.0, 0.0, 0.0, 0.0, 0.0, 0.0, 0.0, 0.0, 0.0, 0.0, 0.0, 0.0, 0.0, 0.0, 0.0, 0.0, 0.0, 0.0, 0.0, 0.0, 0.0, 0.0, 0.0, 0.0, 0.0, 0.0, 0.0, 0.0, 0.0, 0.0, 0.0, 0.0, 0.0, 0.0, 0.0, 0.0, 0.0, 0.0, 0.0, 0.0, 0.0, 0.0, 0.0, 0.0, 0.0, 0.0, 0.0, 0.0, 0.0, 0.0, 0.0, 0.0, 0.0, 0.0, 0.0, 0.0, 0.0, 0.0, 0.0, 0.0, 0.0, 0.0, 0.0, 0.0, 0.0, 0.0, 0.0, 0.0, 0.0, 0.0, 0.0, 0.0, 0.0, 0.0, 0.0, 0.0, 0.0, 0.0, 0.0, 0.0, 0.0, 0.0, 0.0, 0.0, 0.0, 0.0, 0.0, 0.0, 0.0, 0.0, 0.0, 0.0, 0.0, 0.0, 0.0, 0.0, 0.0, 0.0, 0.0, 0.0, 0.0, 0.0, 0.0, 0.0, 0.0, 0.0, 0.0, 0.0, 0.0, 0.0, 0.0, 0.0, 0.0, 0.0, 0.0, 0.0, 0.0, 0.0, 0.0, 0.0, 0.0, 0.0, 0.0, 0.0, 0.0, 0.0, 0.0, 0.0, 0.0, 0.0, 0.0, 0.0, 0.0, 0.0, 0.0, 0.0, 0.0, 0.0, 0.0, 0.0, 0.0, 0.0, 0.0, 0.0, 0.0, 0.0, 0.0, 0.0, 0.0, 0.0, 0.0, 0.0, 0.0, 0.0, 0.0, 0.0, 0.0, 0.0, 0.0, 0.0, 0.0, 0.0, 0.0, 0.0, 0.0, 0.0, 0.0, 0.0, 0.0, 0.0, 0.0, 0.0, 0.0, 0.0, 0.0, 0.0, 0.0, 0.0, 0.0, 0.0, 0.0, 0.0, 0.0, 0.0, 0.0, 0.0, 0.0, 0.0, 0.0, 0.0, 0.0, 0.0, 0.0, 0.0, 0.0, 0.0, 0.0, 0.0, 0.0, 0.0, 0.0, 0.0, 0.0, 0.0, 0.0, 0.0, 0.0, 0.0, 0.0, 0.0, 0.0, 0.0, 0.0, 0.0, 0.0, 0.0, 0.0, 0.0, 0.0, 0.0, 0.0, 0.0, 0.0, 0.0, 0.0, 0.0, 0.0, 0.0, 0.0, 0.0, 0.0, 0.0, 0.0, 0.0, 0.0, 0.0, 0.0, 0.0, 0.0, 0.0, 0.0, 0.0, 0.0, 0.0, 0.0, 0.0, 0.0, 0.0, 0.0, 0.0, 0.0, 0.0, 0.0, 0.0, 0.0, 0.0, 0.0, 0.0, 0.0, 0.0, 0.0, 0.0, 0.0, 0.0, 0.0, 0.0, 0.0, 0.0, 0.0, 0.0, 0.0, 0.0, 0.0, 0.0, 0.0, 0.0, 0.0, 0.0, 0.0, 0.0, 0.0, 0.0, 0.0, 0.0, 0.0, 0.0, 0.0, 0.0, 0.0, 0.0, 0.0, 0.0, 0.0, 0.0, 0.0, 0.0, 0.0, 0.0, 0.0, 0.0, 0.0, 0.0, 0.0, 0.0, 0.0, 0.0, 0.0, 0.0, 0.0, 0.0, 0.0, 0.0, 0.0, 0.0, 0.0, 0.0, 0.0, 0.0, 0.0, 0.0, 0.0, 0.0, 0.0, 0.0, 0.0, 0.0, 0.0, 0.0, 0.0, 0.0, 0.0, 0.0, 0.0, 0.0, 0.0, 0.0, 0.0, 0.0, 0.0, 0.0, 0.0, 0.0, 0.0, 0.0, 0.0, 0.0, 0.0, 0.0, 0.0, 0.0, 0.0, 0.0, 0.0, 0.0, 0.0, 0.0, 0.0, 0.0, 0.0, 0.0, 0.0, 0.0, 0.0, 0.0, 0.0, 0.0, 0.0, 0.0, 0.0, 0.0, 0.0, 0.0, 0.0, 0.0, 0.0, 0.0, 0.0, 0.0, 0.0, 0.0, 0.0, 0.0, 0.0, 0.0, 0.0, 0.0, 0.0, 0.0, 0.0, 0.0, 0.0, 0.0, 0.0, 0.0, 0.0, 0.0, 0.0, 0.0, 0.0, 0.0, 0.0, 0.0, 0.0, 0.0, 0.0, 0.0, 0.0, 0.0, 0.0, 0.0, 0.0, 0.0, 0.0, 0.0, 0.0, 0.0, 0.0, 0.0, 0.0, 0.0, 0.0, 0.0, 0.0, 0.0, 0.0, 0.0, 0.0, 0.0, 0.0, 0.0, 0.0, 0.0, 0.0, 0.0, 0.0, 0.0, 0.0, 0.0, 0.0, 0.0, 0.0, 0.0, 0.0, 0.0, 0.0, 0.0, 0.0, 0.0, 0.0, 0.0, 0.0, 0.0, 0.0, 0.0, 0.0, 0.0, 0.0, 0.0, 0.0, 0.0, 0.0, 0.0, 0.0, 0.0, 0.0, 0.0, 0.0, 0.0, 0.0, 0.0, 0.0, 0.0, 0.0, 0.0, 0.0, 0.0, 0.0, 0.0, 0.0, 0.0, 0.0, 0.0, 0.0, 0.0, 0.0, 0.0, 0.0, 0.0, 0.0, 0.0, 0.0, 0.0, 0.0, 0.0, 0.0, 0.0, 0.0, 0.0, 0.0, 0.0, 0.0, 0.0, 0.0, 0.0, 0.0, 0.0, 0.0, 0.0, 0.0, 0.0, 0.0, 0.0, 0.0, 0.0, 0.0, 0.0, 0.0, 0.0, 0.0, 0.0, 0.0, 0.0, 0.0, 0.0, 0.0, 0.0, 0.0, 0.0, 0.0, 0.0, 0.0, 0.0, 0.0, 0.0, 0.0, 0.0, 0.0, 0.0, 0.0, 0.0, 0.0, 0.0, 0.0, 0.0, 0.0, 0.0, 0.0, 0.0, 0.0, 0.0, 0.0, 0.0, 0.0, 0.0, 0.0, 0.0, 0.0, 0.0, 0.0, 0.0, 0.0, 0.0, 0.0, 0.0, 0.0, 0.0, 0.0, 0.0, 0.0, 0.0, 0.0, 0.0, 0.0, 0.0, 0.0, 0.0, 0.0, 0.0, 0.0, 0.0, 0.0, 0.0, 0.0, 0.0, 0.0, 0.0, 0.0, 0.0, 0.0, 0.0, 0.0, 0.0, 0.0, 0.0, 0.0, 0.0, 0.0, 0.0, 0.0, 0.0, 0.0, 0.0, 0.0, 0.0, 0.0, 0.0, 0.0, 0.0, 0.0, 0.0, 0.0, 0.0, 0.0, 0.0, 0.0, 0.0, 0.0, 0.0, 0.0, 0.0, 0.0, 0.0, 0.0, 0.0, 0.0, 0.0, 0.0, 0.0, 0.0, 0.0, 0.0, 0.0, 0.0, 0.0, 0.0, 0.0, 0.0, 0.0, 0.0, 0.0, 0.0, 0.0, 0.0, 0.0, 0.0, 0.0, 0.0, 0.0, 0.0, 0.0, 0.0, 0.0, 0.0, 0.0, 0.0, 0.0, 0.0, 0.0, 0.0, 0.0, 0.0, 0.0, 0.0, 0.0, 0.0, 0.0, 0.0, 0.0, 0.0, 0.0, 0.0, 0.0, 0.0, 0.0, 0.0, 0.0, 0.0, 0.0, 0.0, 0.0, 0.0, 0.0, 0.0, 0.0, 0.0, 0.0, 0.0, 0.0, 0.0, 0.0, 0.0, 0.0, 0.0, 0.0, 0.0, 0.0, 0.0, 0.0, 0.0, 0.0, 0.0, 0.0, 0.0, 0.0, 0.0, 0.0, 0.0, 0.0, 0.0, 0.0, 0.0, 0.0, 0.0, 0.0, 0.0, 0.0, 0.0, 0.0, 0.0, 0.0, 0.0, 0.0, 0.0, 0.0, 0.0, 0.0, 0.0, 0.0, 0.0, 0.0, 0.0, 0.0, 0.0, 0.0, 0.0, 0.0, 0.0, 0.0, 0.0, 0.0, 0.0, 0.0, 0.0, 0.0, 0.0, 0.0, 0.0, 0.0, 0.0, 0.0, 0.0, 0.0, 0.0, 0.0, 0.0, 0.0, 0.0, 0.0, 0.0, 0.0, 0.0, 0.0, 0.0, 0.0, 0.0, 0.0, 0.0, 0.0, 0.0, 0.0, 0.0, 0.0, 0.0, 0.0, 0.0, 0.0, 0.0, 0.0, 0.0, 0.0, 0.0, 0.0, 0.0, 0.0, 0.0, 0.0, 0.0, 0.0, 0.0, 0.0, 0.0, 0.0, 0.0, 0.0, 0.0, 0.0, 0.0, 0.0, 0.0, 0.0, 0.0, 0.0, 0.0, 0.0, 0.0, 0.0, 0.0, 0.0, 0.0, 0.0, 0.0, 0.0, 0.0, 0.0, 0.0, 0.0, 0.0, 0.0, 0.0, 0.0, 0.0, 0.0, 0.0, 0.0, 0.0, 0.0, 0.0, 0.0, 0.0, 0.0, 0.0, 0.0, 0.0, 0.0, 0.0, 0.0, 0.0, 0.0, 0.0, 0.0, 0.0, 0.0, 0.0, 0.0, 0.0, 0.0, 0.0, 0.0, 0.0, 0.0, 0.0, 0.0, 0.0, 0.0, 0.0, 0.0, 0.0, 0.0, 0.0, 0.0, 0.0, 0.0, 0.0, 0.0, 0.0, 0.0, 0.0, 0.0, 0.0, 0.0, 0.0, 0.0, 0.0, 0.0, 0.0, 0.0, 0.0, 0.0, 0.0, 0.0, 0.0, 0.0, 0.0, 0.0, 0.0, 0.0, 0.0, 0.0, 0.0, 0.0, 0.0, 0.0, 0.0, 0.0, 0.0, 0.0, 0.0, 0.0, 0.0, 0.0, 0.0, 0.0, 0.0, 0.0, 0.0, 0.0, 0.0, 0.0, 0.0, 0.0, 0.0, 0.0, 0.0, 0.0, 0.0, 0.0, 0.0, 0.0, 0.0, 0.0, 0.0, 0.0, 0.0, 0.0, 0.0, 0.0, 0.0, 0.0, 0.0, 0.0, 0.0, 0.0, 0.0, 0.0, 0.0, 0.0, 0.0, 0.0, 0.0, 0.0, 0.0, 0.0, 0.0, 0.0, 0.0, 0.0, 0.0, 0.0, 0.0, 0.0, 0.0, 0.0, 0.0, 0.0, 0.0, 0.0, 0.0, 0.0, 0.0, 0.0, 0.0, 0.0, 0.0, 0.0, 0.0, 0.0, 0.0, 0.0, 0.0, 0.0, 0.0, 0.0, 0.0, 0.0, 0.0, 0.0, 0.0, 0.0, 0.0, 0.0, 0.0, 0.0, 0.0, 0.0, 0.0, 0.0, 0.0, 0.0, 0.0, 0.0, 0.0, 0.0, 0.0, 0.0, 0.0, 0.0, 0.0, 0.0, 0.0, 0.0, 0.0, 0.0, 0.0, 0.0, 0.0, 0.0, 0.0, 0.0, 0.0, 0.0, 0.0, 0.0, 0.0, 0.0, 0.0, 0.0, 0.0, 0.0, 0.0, 0.0, 0.0, 0.0, 0.0, 0.0, 0.0, 0.0, 0.0, 0.0, 0.0, 0.0, 0.0, 0.0, 0.0, 0.0, 0.0, 0.0, 0.0, 0.0, 0.0, 0.0, 0.0, 0.0, 0.0, 0.0, 0.0, 0.0, 0.0, 0.0, 0.0, 0.0, 0.0, 0.0, 0.0, 0.0, 0.0, 0.0, 0.0, 0.0, 0.0, 0.0, 0.0, 0.0, 0.0, 0.0, 0.0, 0.0, 0.0, 0.0, 0.0, 0.0, 0.0, 0.0, 0.0, 0.0, 0.0, 0.0, 0.0, 0.0, 0.0, 0.0, 0.0, 0.0, 0.0, 0.0, 0.0, 0.0, 0.0, 0.0, 0.0, 0.0, 0.0, 0.0, 0.0, 0.0, 0.0, 0.0, 0.0, 0.0, 0.0, 0.0, 0.0, 0.0, 0.0, 0.0, 0.0, 0.0, 0.0, 0.0, 0.0, 0.0, 0.0, 0.0, 0.0, 0.0, 0.0, 0.0, 0.0, 0.0, 0.0, 0.0, 0.0, 0.0, 0.0, 0.0, 0.0, 0.0, 0.0, 0.0, 0.0, 0.0, 0.0, 0.0, 0.0, 0.0, 0.0, 0.0, 0.0, 0.0, 0.0, 0.0, 0.0, 0.0, 0.0, 0.0, 0.0, 0.0, 0.0, 0.0, 0.0, 0.0, 0.0, 0.0, 0.0, 0.0, 0.0, 0.0, 0.0, 0.0, 0.0, 0.0, 0.0, 0.0, 0.0, 0.0, 0.0, 0.0, 0.0, 0.0, 0.0, 0.0, 0.0, 0.0, 0.0, 0.0, 0.0, 0.0, 0.0, 0.0, 0.0, 0.0, 0.0, 0.0, 0.0, 0.0, 0.0, 0.0, 0.0, 0.0, 0.0, 0.0, 0.0, 0.0, 0.0, 0.0, 0.0, 0.0, 0.0, 0.0, 0.0, 0.0, 0.0, 0.0, 0.0, 0.0, 0.0, 0.0, 0.0, 0.0, 0.0, 0.0, 0.0, 0.0, 0.0, 0.0, 0.0, 0.0, 0.0, 0.0, 0.0, 0.0, 0.0, 0.0, 0.0, 0.0, 0.0, 0.0, 0.0, 0.0, 0.0, 0.0, 0.0, 0.0, 0.0, 0.0, 0.0, 0.0, 0.0, 0.0, 0.0, 0.0, 0.0, 0.0, 0.0, 0.0, 0.0, 0.0, 0.0, 0.0, 0.0, 0.0, 0.0, 0.0, 0.0, 0.0, 0.0, 0.0, 0.0, 0.0, 0.0, 0.0, 0.0, 0.0, 0.0, 0.0, 0.0, 0.0, 0.0, 0.0, 0.0, 0.0, 0.0, 0.0, 0.0, 0.0, 0.0, 0.0, 0.0, 0.0, 0.0, 0.0, 0.0, 0.0, 0.0, 0.0, 0.0, 0.0, 0.0, 0.0, 0.0, 0.0, 0.0, 0.0, 0.0, 0.0, 0.0, 0.0, 0.0, 0.0, 0.0, 0.0, 0.0, 0.0, 0.0, 0.0, 0.0, 0.0, 0.0, 0.0, 0.0, 0.0, 0.0, 0.0, 0.0, 0.0, 0.0, 0.0, 0.0, 0.0, 0.0, 0.0, 0.0, 0.0, 0.0, 0.0, 0.0, 0.0, 0.0, 0.0, 0.0, 0.0, 0.0, 0.0, 0.0, 0.0, 0.0, 0.0, 0.0, 0.0, 0.0, 0.0, 0.0, 0.0, 0.0, 0.0, 0.0, 0.0, 0.0, 0.0, 0.0, 0.0, 0.0, 0.0, 0.0, 0.0, 0.0, 0.0, 0.0, 0.0, 0.0, 0.0, 0.0, 0.0, 0.0, 0.0, 0.0, 0.0, 0.0, 0.0, 0.0, 0.0, 0.0, 0.0, 0.0, 0.0, 0.0, 0.0, 0.0, 0.0, 0.0, 0.0, 0.0, 0.0, 0.0, 0.0, 0.0, 0.0, 0.0, 0.0, 0.0, 0.0, 0.0, 0.0, 0.0, 0.0, 0.0, 0.0, 0.0, 0.0, 0.0, 0.0, 0.0, 0.0, 0.0, 0.0, 0.0, 0.0, 0.0, 0.0, 0.0, 0.0, 0.0, 0.0, 0.0, 0.0, 0.0, 0.0, 0.0, 0.0, 0.0, 0.0, 0.0, 0.0, 0.0, 0.0, 0.0, 0.0, 0.0, 0.0, 0.0, 0.0, 0.0, 0.0, 0.0, 0.0, 0.0, 0.0, 0.0, 0.0, 0.0, 0.0, 0.0, 0.0, 0.0, 0.0, 0.0, 0.0, 0.0, 0.0, 0.0, 0.0, 0.0, 0.0, 0.0, 0.0, 0.0, 0.0, 0.0, 0.0, 0.0, 0.0, 0.0, 0.0, 0.0, 0.0, 0.0, 0.0, 0.0, 0.0, 0.0, 0.0, 0.0, 0.0, 0.0, 0.0, 0.0, 0.0, 0.0, 0.0, 0.0, 0.0, 0.0, 0.0, 0.0, 0.0, 0.0, 0.0, 0.0, 0.0, 0.0, 0.0, 0.0, 0.0, 0.0, 0.0, 0.0, 0.0, 0.0, 0.0, 0.0, 0.0, 0.0, 0.0, 0.0, 0.0, 0.0, 0.0, 0.0, 0.0, 0.0, 0.0, 0.0, 0.0, 0.0, 0.0, 0.0, 0.0, 0.0, 0.0, 0.0, 0.0, 0.0, 0.0, 0.0, 0.0, 0.0, 0.0, 0.0, 0.0, 0.0, 0.0, 0.0, 0.0, 0.0, 0.0, 0.0, 0.0, 0.0, 0.0, 0.0, 0.0, 0.0, 0.0, 0.0, 0.0, 0.0, 0.0, 0.0, 0.0, 0.0, 0.0, 0.0, 0.0, 0.0, 0.0, 0.0, 0.0, 0.0, 0.0, 0.0, 0.0, 0.0, 0.0, 0.0, 0.0, 0.0, 0.0, 0.0, 0.0, 0.0, 0.0, 0.0, 0.0, 0.0, 0.0, 0.0, 0.0, 0.0, 0.0, 0.0, 0.0, 0.0, 0.0, 0.0, 0.0, 0.0, 0.0, 0.0, 0.0, 0.0, 0.0, 0.0, 0.0, 0.0, 0.0, 0.0, 0.0, 0.0, 0.0, 0.0, 0.0, 0.0, 0.0, 0.0, 0.0, 0.0, 0.0, 0.0, 0.0, 0.0, 0.0, 0.0, 0.0, 0.0, 0.0, 0.0, 0.0, 0.0, 0.0, 0.0, 0.0, 0.0, 0.0, 0.0, 0.0, 0.0, 0.0, 0.0, 0.0, 0.0, 0.0, 0.0, 0.0, 0.0, 0.0, 0.0, 0.0, 0.0, 0.0, 0.0, 0.0, 0.0, 0.0, 0.0, 0.0, 0.0, 0.0, 0.0, 0.0, 0.0, 0.0, 0.0, 0.0, 0.0, 0.0, 0.0, 0.0, 0.0, 0.0, 0.0, 0.0, 0.0, 0.0, 0.0, 0.0, 0.0, 0.0, 0.0, 0.0, 0.0, 0.0, 0.0, 0.0, 0.0, 0.0, 0.0, 0.0, 0.0, 0.0, 0.0, 0.0, 0.0, 0.0, 0.0, 0.0, 0.0, 0.0, 0.0, 0.0, 0.0, 0.0, 0.0, 0.0, 0.0, 0.0, 0.0, 0.0, 0.0, 0.0, 0.0, 0.0, 0.0, 0.0, 0.0, 0.0, 0.0, 0.0, 0.0, 0.0, 0.0, 0.0, 0.0, 0.0, 0.0, 0.0, 0.0, 0.0, 0.0, 0.0, 0.0, 0.0, 0.0, 0.0, 0.0, 0.0, 0.0, 0.0, 0.0, 0.0, 0.0, 0.0, 0.0, 0.0, 0.0, 0.0, 0.0, 0.0, 0.0, 0.0, 0.0, 0.0, 0.0, 0.0, 0.0, 0.0, 0.0, 0.0, 0.0, 0.0, 0.0, 0.0, 0.0, 0.0, 0.0, 0.0, 0.0, 0.0, 0.0, 0.0, 0.0, 0.0, 0.0, 0.0, 0.0, 0.0, 0.0, 0.0, 0.0, 0.0, 0.0, 0.0, 0.0, 0.0, 0.0, 0.0, 0.0, 0.0, 0.0, 0.0, 0.0, 0.0, 0.0, 0.0, 0.0, 0.0, 0.0, 0.0, 0.0, 0.0, 0.0, 0.0, 0.0, 0.0, 0.0, 0.0, 0.0, 0.0, 0.0, 0.0, 0.0, 0.0, 0.0, 0.0, 0.0, 0.0, 0.0, 0.0, 0.0, 0.0, 0.0, 0.0, 0.0, 0.0, 0.0, 0.0, 0.0, 0.0, 0.0, 0.0, 0.0, 0.0, 0.0, 0.0, 0.0, 0.0, 0.0, 0.0, 0.0, 0.0, 0.0, 0.0, 0.0, 0.0, 0.0, 0.0, 0.0, 0.0, 0.0, 0.0, 0.0, 0.0, 0.0, 0.0, 0.0, 0.0, 0.0, 0.0, 0.0, 0.0, 0.0, 0.0, 0.0, 0.0, 0.0, 0.0, 0.0, 0.0, 0.0, 0.0, 0.0, 0.0, 0.0, 0.0, 0.0, 0.0, 0.0, 0.0, 0.0, 0.0, 0.0, 0.0, 0.0, 0.0, 0.0, 0.0, 0.0, 0.0, 0.0, 0.0, 0.0, 0.0, 0.0, 0.0, 0.0, 0.0, 0.0, 0.0, 0.0, 0.0, 0.0, 0.0, 0.0, 0.0, 0.0, 0.0, 0.0, 0.0, 0.0, 0.0, 0.0, 0.0, 0.0, 0.0, 0.0, 0.0, 0.0, 0.0, 0.0, 0.0, 0.0, 0.0, 0.0, 0.0, 0.0, 0.0, 0.0, 0.0, 0.0, 0.0, 0.0, 0.0, 0.0, 0.0, 0.0, 0.0, 0.0, 0.0, 0.0, 0.0, 0.0, 0.0, 0.0, 0.0, 0.0, 0.0, 0.0, 0.0, 0.0, 0.0, 0.0, 0.0, 0.0, 0.0, 0.0, 0.0, 0.0, 0.0, 0.0, 0.0, 0.0, 0.0, 0.0, 0.0, 0.0, 0.0, 0.0, 0.0, 0.0, 0.0, 0.0, 0.0, 0.0, 0.0, 0.0, 0.0, 0.0, 0.0, 0.0, 0.0, 0.0, 0.0, 0.0, 0.0, 0.0, 0.0, 0.0, 0.0, 0.0, 0.0, 0.0, 0.0, 0.0, 0.0, 0.0, 0.0, 0.0, 0.0, 0.0, 0.0, 0.0, 0.0, 0.0, 0.0, 0.0, 0.0, 0.0, 0.0, 0.0, 0.0, 0.0, 0.0, 0.0, 0.0, 0.0, 0.0, 0.0, 0.0, 0.0, 0.0, 0.0, 0.0, 0.0, 0.0, 0.0, 0.0, 0.0, 0.0, 0.0, 0.0, 0.0, 0.0, 0.0, 0.0, 0.0, 0.0, 0.0, 0.0, 0.0, 0.0, 0.0, 0.0, 0.0, 0.0, 0.0, 0.0, 0.0, 0.0, 0.0, 0.0, 0.0, 0.0, 0.0, 0.0, 0.0, 0.0, 0.0, 0.0, 0.0, 0.0, 0.0, 0.0, 0.0, 0.0, 0.0, 0.0, 0.0, 0.0, 0.0, 0.0, 0.0, 0.0, 0.0, 0.0, 0.0, 0.0, 0.0, 0.0, 0.0, 0.0, 0.0, 0.0, 0.0, 0.0, 0.0, 0.0, 0.0, 0.0, 0.0, 0.0, 0.0, 0.0, 0.0, 0.0, 0.0, 0.0, 0.0, 0.0, 0.0, 0.0, 0.0, 0.0, 0.0, 0.0, 0.0, 0.0, 0.0, 0.0, 0.0, 0.0, 0.0, 0.0, 0.0, 0.0, 0.0, 0.0, 0.0, 0.0, 0.0, 0.0, 0.0, 0.0, 0.0, 0.0, 0.0, 0.0, 0.0, 0.0, 0.0, 0.0, 0.0, 0.0, 0.0, 0.0, 0.0, 0.0, 0.0, 0.0, 0.0, 0.0, 0.0, 0.0, 0.0, 0.0, 0.0, 0.0, 0.0, 0.0, 0.0, 0.0, 0.0, 0.0, 0.0, 0.0, 0.0, 0.0, 0.0, 0.0, 0.0, 0.0, 0.0, 0.0, 0.0, 0.0, 0.0, 0.0, 0.0, 0.0, 0.0, 0.0, 0.0, 0.0, 0.0, 0.0, 0.0, 0.0, 0.0, 0.0, 0.0, 0.0, 0.0, 0.0, 0.0, 0.0, 0.0, 0.0, 0.0, 0.0, 0.0, 0.0, 0.0, 0.0, 0.0, 0.0, 0.0, 0.0, 0.0, 0.0, 0.0, 0.0, 0.0, 0.0, 0.0, 0.0, 0.0, 0.0, 0.0, 0.0, 0.0, 0.0, 0.0, 0.0, 0.0, 0.0, 0.0, 0.0, 0.0, 0.0, 0.0, 0.0, 0.0, 0.0, 0.0, 0.0, 0.0, 0.0, 0.0, 0.0, 0.0, 0.0, 0.0, 0.0, 0.0, 0.0, 0.0, 0.0, 0.0, 0.0, 0.0, 0.0, 0.0, 0.0, 0.0, 0.0, 0.0, 0.0, 0.0, 0.0, 0.0, 0.0, 0.0, 0.0, 0.0, 0.0, 0.0, 0.0, 0.0, 0.0, 0.0, 0.0, 0.0, 0.0, 0.0, 0.0, 0.0, 0.0, 0.0, 0.0, 0.0, 0.0, 0.0, 0.0, 0.0, 0.0, 0.0, 0.0, 0.0, 0.0, 0.0, 0.0, 0.0, 0.0, 0.0, 0.0, 0.0, 0.0, 0.0, 0.0, 0.0, 0.0, 0.0, 0.0, 0.0, 0.0, 0.0, 0.0, 0.0, 0.0, 0.0, 0.0, 0.0, 0.0, 0.0, 0.0, 0.0, 0.0, 0.0, 0.0, 0.0, 0.0, 0.0, 0.0, 0.0, 0.0, 0.0, 0.0, 0.0, 0.0, 0.0, 0.0, 0.0, 0.0, 0.0, 0.0, 0.0, 0.0, 0.0, 0.0, 0.0, 0.0, 0.0, 0.0, 0.0, 0.0, 0.0, 0.0, 0.0, 0.0, 0.0, 0.0, 0.0, 0.0, 0.0, 0.0, 0.0, 0.0, 0.0, 0.0, 0.0, 0.0, 0.0, 0.0, 0.0, 0.0, 0.0, 0.0, 0.0, 0.0, 0.0, 0.0, 0.0, 0.0, 0.0, 0.0, 0.0, 0.0, 0.0, 0.0, 0.0, 0.0, 0.0, 0.0, 0.0, 0.0, 0.0, 0.0, 0.0, 0.0, 0.0, 0.0, 0.0, 0.0, 0.0, 0.0, 0.0, 0.0, 0.0, 0.0, 0.0, 0.0, 0.0, 0.0, 0.0, 0.0, 0.0, 0.0, 0.0, 0.0, 0.0, 0.0, 0.0, 0.0, 0.0, 0.0, 0.0, 0.0, 0.0, 0.0, 0.0, 0.0, 0.0, 0.0, 0.0, 0.0, 0.0, 0.0, 0.0, 0.0, 0.0, 0.0, 0.0, 0.0, 0.0, 0.0, 0.0, 0.0, 0.0, 0.0, 0.0, 0.0, 0.0, 0.0, 0.0, 0.0, 0.0, 0.0, 0.0, 0.0, 0.0, 0.0, 0.0, 0.0, 0.0, 0.0, 0.0, 0.0, 0.0, 0.0, 0.0, 0.0, 0.0, 0.0, 0.0, 0.0, 0.0, 0.0, 0.0, 0.0, 0.0, 0.0, 0.0, 0.0, 0.0, 0.0, 0.0, 0.0, 0.0, 0.0, 0.0, 0.0, 0.0, 0.0, 0.0, 0.0, 0.0, 0.0, 0.0, 0.0, 0.0, 0.0, 0.0, 0.0, 0.0, 0.0, 0.0, 0.0, 0.0, 0.0, 0.0, 0.0, 0.0, 0.0, 0.0, 0.0, 0.0, 0.0, 0.0, 0.0, 0.0, 0.0, 0.0, 0.0, 0.0, 0.0, 0.0, 0.0, 0.0, 0.0, 0.0, 0.0, 0.0, 0.0, 0.0, 0.0, 0.0, 0.0, 0.0, 0.0, 0.0, 0.0, 0.0, 0.0, 0.0, 0.0, 0.0, 0.0, 0.0, 0.0, 0.0, 0.0, 0.0, 0.0, 0.0, 0.0, 0.0, 0.0, 0.0, 0.0, 0.0, 0.0, 0.0, 0.0, 0.0, 0.0, 0.0, 0.0, 0.0, 0.0, 0.0, 0.0, 0.0, 0.0, 0.0, 0.0, 0.0, 0.0, 0.0, 0.0, 0.0, 0.0, 0.0, 0.0, 0.0, 0.0, 0.0, 0.0, 0.0, 0.0, 0.0, 0.0, 0.0, 0.0, 0.0, 0.0, 0.0, 0.0, 0.0, 0.0, 0.0, 0.0, 0.0, 0.0, 0.0, 0.0, 0.0, 0.0, 0.0, 0.0, 0.0, 0.0, 0.0, 0.0, 0.0, 0.0, 0.0, 0.0, 0.0, 0.0, 0.0, 0.0, 0.0, 0.0, 0.0, 0.0, 0.0, 0.0, 0.0, 0.0, 0.0, 0.0, 0.0, 0.0, 0.0, 0.0, 0.0, 0.0, 0.0, 0.0, 0.0, 0.0, 0.0, 0.0, 0.0, 0.0, 0.0, 0.0, 0.0, 0.0, 0.0, 0.0, 0.0, 0.0, 0.0, 0.0, 0.0, 0.0, 0.0, 0.0, 0.0, 0.0, 0.0, 0.0, 0.0, 0.0, 0.0, 0.0, 0.0, 0.0, 0.0, 0.0, 0.0, 0.0, 0.0, 0.0, 0.0, 0.0, 0.0, 0.0, 0.0, 0.0, 0.0, 0.0, 0.0, 0.0, 0.0, 0.0, 0.0, 0.0, 0.0, 0.0, 0.0, 0.0, 0.0, 0.0, 0.0, 0.0, 0.0, 0.0, 0.0, 0.0, 0.0, 0.0, 0.0, 0.0, 0.0, 0.0, 0.0, 0.0, 0.0, 0.0, 0.0, 0.0, 0.0, 0.0, 0.0, 0.0, 0.0, 0.0, 0.0, 0.0, 0.0, 0.0, 0.0, 0.0, 0.0, 0.0, 0.0, 0.0, 0.0, 0.0, 0.0, 0.0, 0.0, 0.0, 0.0, 0.0, 0.0, 0.0, 0.0, 0.0, 0.0, 0.0, 0.0, 0.0, 0.0, 0.0, 0.0, 0.0, 0.0, 0.0, 0.0, 0.0, 0.0, 0.0, 0.0, 0.0, 0.0, 0.0, 0.0, 0.0, 0.0, 0.0, 0.0, 0.0, 0.0, 0.0, 0.0, 0.0, 0.0, 0.0, 0.0, 0.0, 0.0, 0.0, 0.0, 0.0, 0.0, 0.0, 0.0, 0.0, 0.0, 0.0, 0.0, 0.0, 0.0, 0.0, 0.0, 0.0, 0.0, 0.0, 0.0, 0.0, 0.0, 0.0, 0.0, 0.0, 0.0, 0.0, 0.0, 0.0, 0.0, 0.0, 0.0, 0.0, 0.0, 0.0, 0.0, 0.0, 0.0, 0.0, 0.0, 0.0, 0.0, 0.0, 0.0, 0.0, 0.0, 0.0, 0.0, 0.0, 0.0, 0.0, 0.0, 0.0, 0.0, 0.0, 0.0, 0.0, 0.0, 0.0, 0.0, 0.0, 0.0, 0.0, 0.0, 0.0, 0.0, 0.0, 0.0, 0.0, 0.0, 0.0, 0.0, 0.0, 0.0, 0.0, 0.0, 0.0, 0.0, 0.0, 0.0, 0.0, 0.0, 0.0, 0.0, 0.0, 0.0, 0.0, 0.0, 0.0, 0.0, 0.0, 0.0, 0.0, 0.0, 0.0, 0.0, 0.0, 0.0, 0.0, 0.0, 0.0, 0.0, 0.0, 0.0, 0.0, 0.0, 0.0, 0.0, 0.0, 0.0, 0.0, 0.0, 0.0, 0.0, 0.0, 0.0, 0.0, 0.0, 0.0, 0.0, 0.0, 0.0, 0.0, 0.0, 0.0, 0.0, 0.0, 0.0, 0.0, 0.0, 0.0, 0.0, 0.0, 0.0, 0.0, 0.0, 0.0, 0.0, 0.0, 0.0, 0.0, 0.0, 0.0, 0.0, 0.0, 0.0, 0.0, 0.0, 0.0, 0.0, 0.0, 0.0, 0.0, 0.0, 0.0, 0.0, 0.0, 0.0, 0.0, 0.0, 0.0, 0.0, 0.0, 0.0, 0.0, 0.0, 0.0, 0.0, 0.0, 0.0, 0.0, 0.0, 0.0, 0.0, 0.0, 0.0, 0.0, 0.0, 0.0, 0.0, 0.0, 0.0, 0.0, 0.0, 0.0, 0.0, 0.0, 0.0, 0.0, 0.0, 0.0, 0.0, 0.0, 0.0, 0.0, 0.0, 0.0, 0.0, 0.0, 0.0, 0.0, 0.0, 0.0, 0.0, 0.0, 0.0, 0.0, 0.0, 0.0, 0.0, 0.0, 0.0, 0.0, 0.0, 0.0, 0.0, 0.0, 0.0, 0.0, 0.0, 0.0, 0.0, 0.0, 0.0, 0.0, 0.0, 0.0, 0.0, 0.0, 0.0, 0.0, 0.0, 0.0, 0.0, 0.0, 0.0, 0.0, 0.0, 0.0, 0.0, 0.0, 0.0, 0.0, 0.0, 0.0, 0.0, 0.0, 0.0, 0.0, 0.0, 0.0, 0.0, 0.0, 0.0, 0.0, 0.0, 0.0, 0.0, 0.0, 0.0, 0.0, 0.0, 0.0, 0.0, 0.0, 0.0, 0.0, 0.0, 0.0, 0.0, 0.0, 0.0, 0.0, 0.0, 0.0, 0.0, 0.0, 0.0, 0.0, 0.0, 0.0, 0.0, 0.0, 0.0, 0.0, 0.0, 0.0, 0.0, 0.0, 0.0, 0.0, 0.0, 0.0, 0.0, 0.0, 0.0, 0.0, 0.0, 0.0, 0.0, 0.0, 0.0, 0.0, 0.0, 0.0, 0.0, 0.0, 0.0, 0.0, 0.0, 0.0, 0.0, 0.0, 0.0, 0.0, 0.0, 0.0, 0.0, 0.0, 0.0, 0.0, 0.0, 0.0, 0.0, 0.0, 0.0, 0.0, 0.0, 0.0, 0.0, 0.0, 0.0, 0.0, 0.0, 0.0, 0.0, 0.0, 0.0, 0.0, 0.0, 0.0, 0.0, 0.0, 0.0, 0.0, 0.0, 0.0, 0.0, 0.0, 0.0, 0.0, 0.0, 0.0, 0.0, 0.0, 0.0, 0.0, 0.0, 0.0, 0.0, 0.0, 0.0, 0.0, 0.0, 0.0, 0.0, 0.0, 0.0, 0.0, 0.0, 0.0, 0.0, 0.0, 0.0, 0.0, 0.0, 0.0, 0.0, 0.0, 0.0, 0.0, 0.0, 0.0, 0.0, 0.0, 0.0, 0.0, 0.0, 0.0, 0.0, 0.0, 0.0, 0.0, 0.0, 0.0, 0.0, 0.0, 0.0, 0.0, 0.0, 0.0, 0.0, 0.0, 0.0, 0.0, 0.0, 0.0, 0.0, 0.0, 0.0, 0.0, 0.0, 0.0, 0.0, 0.0, 0.0, 0.0, 0.0, 0.0, 0.0, 0.0, 0.0, 0.0, 0.0, 0.0, 0.0, 0.0, 0.0, 0.0, 0.0, 0.0, 0.0, 0.0, 0.0, 0.0, 0.0, 0.0, 0.0, 0.0, 0.0, 0.0, 0.0, 0.0, 0.0, 0.0, 0.0, 0.0, 0.0, 0.0, 0.0, 0.0, 0.0, 0.0, 0.0, 0.0, 0.0, 0.0, 0.0, 0.0, 0.0, 0.0, 0.0, 0.0, 0.0, 0.0, 0.0, 0.0, 0.0, 0.0, 0.0, 0.0, 0.0, 0.0, 0.0, 0.0, 0.0, 0.0, 0.0, 0.0, 0.0, 0.0, 0.0, 0.0, 0.0, 0.0, 0.0, 0.0, 0.0, 0.0, 0.0, 0.0, 0.0, 0.0, 0.0, 0.0, 0.0, 0.0, 0.0, 0.0, 0.0, 0.0, 0.0, 0.0, 0.0, 0.0, 0.0, 0.0, 0.0, 0.0, 0.0, 0.0, 0.0, 0.0, 0.0, 0.0, 0.0, 0.0, 0.0, 0.0, 0.0, 0.0, 0.0, 0.0, 0.0, 0.0, 0.0, 0.0, 0.0, 0.0, 0.0, 0.0, 0.0, 0.0, 0.0, 0.0, 0.0, 0.0, 0.0, 0.0, 0.0, 0.0, 0.0, 0.0, 0.0, 0.0, 0.0, 0.0, 0.0, 0.0, 0.0, 0.0, 0.0, 0.0, 0.0, 0.0, 0.0, 0.0, 0.0, 0.0, 0.0, 0.0, 0.0, 0.0, 0.0, 0.0, 0.0, 0.0, 0.0, 0.0, 0.0, 0.0, 0.0, 0.0, 0.0, 0.0, 0.0, 0.0, 0.0, 0.0, 0.0, 0.0, 0.0, 0.0, 0.0, 0.0, 0.0, 0.0, 0.0, 0.0, 0.0, 0.0, 0.0, 0.0, 0.0, 0.0, 0.0, 0.0, 0.0, 0.0, 0.0, 0.0, 0.0, 0.0, 0.0, 0.0, 0.0, 0.0, 0.0, 0.0, 0.0, 0.0, 0.0, 0.0, 0.0, 0.0, 0.0, 0.0, 0.0, 0.0, 0.0, 0.0, 0.0, 0.0, 0.0, 0.0, 0.0, 0.0, 0.0, 0.0, 0.0, 0.0, 0.0, 0.0, 0.0, 0.0, 0.0, 0.0, 0.0, 0.0, 0.0, 0.0, 0.0, 0.0, 0.0, 0.0, 0.0, 0.0, 0.0, 0.0, 0.0, 0.0, 0.0, 0.0, 0.0, 0.0, 0.0, 0.0, 0.0, 0.0, 0.0, 0.0, 0.0, 0.0, 0.0, 0.0, 0.0, 0.0, 0.0, 0.0, 0.0, 0.0, 0.0, 0.0, 0.0, 0.0, 0.0, 0.0, 0.0, 0.0, 0.0, 0.0, 0.0, 0.0, 0.0, 0.0, 0.0, 0.0, 0.0, 0.0, 0.0, 0.0, 0.0, 0.0, 0.0, 0.0, 0.0, 0.0, 0.0, 0.0, 0.0, 0.0, 0.0, 0.0, 0.0, 0.0, 0.0, 0.0, 0.0, 0.0, 0.0, 0.0, 0.0, 0.0, 0.0, 0.0, 0.0, 0.0, 0.0, 0.0, 0.0, 0.0, 0.0, 0.0, 0.0, 0.0, 0.0, 0.0, 0.0, 0.0, 0.0, 0.0, 0.0, 0.0, 0.0, 0.0, 0.0, 0.0, 0.0, 0.0, 0.0, 0.0, 0.0, 0.0, 0.0, 0.0, 0.0, 0.0, 0.0, 0.0, 0.0, 0.0, 0.0, 0.0, 0.0, 0.0, 0.0, 0.0, 0.0, 0.0, 0.0, 0.0, 0.0, 0.0, 0.0, 0.0, 0.0, 0.0, 0.0, 0.0, 0.0, 0.0, 0.0, 0.0, 0.0, 0.0, 0.0, 0.0, 0.0, 0.0, 0.0, 0.0, 0.0, 0.0, 0.0, 0.0, 0.0, 0.0, 0.0, 0.0, 0.0, 0.0, 0.0, 0.0, 0.0, 0.0, 0.0, 0.0, 0.0, 0.0, 0.0, 0.0, 0.0, 0.0, 0.0, 0.0, 0.0, 0.0, 0.0, 0.0, 0.0, 0.0, 0.0, 0.0, 0.0, 0.0, 0.0, 0.0, 0.0, 0.0, 0.0, 0.0, 0.0, 0.0, 0.0, 0.0, 0.0, 0.0, 0.0, 0.0, 0.0, 0.0, 0.0, 0.0, 0.0, 0.0, 0.0, 0.0, 0.0, 0.0])
me_circle.update()

# ---- objects
ob_main_wheel = bpy.data.objects.new('main wheel', None)
ob_rim_view = bpy.data.objects.new('rim)view', None)
ob_circle = bpy.data.objects.new('Circle', me_circle)
ob_rim_array_offset = bpy.data.objects.new('rim_array_offset', None)

# ---- transforms, parenting, visibility, modifiers, constraints
ob_main_wheel.location = (0.0, 0.0, 0.6131)
ob_main_wheel.rotation_euler = (1.571, -0.0, 1.571)
ob_main_wheel.empty_display_type = 'IMAGE'
ob_main_wheel.empty_display_size = 5.0
ob_main_wheel.empty_image_depth = 'BACK'
ob_main_wheel.show_empty_image_perspective = False
ob_main_wheel.use_empty_image_alpha = True
ob_main_wheel.empty_image_side = 'FRONT'
ob_main_wheel.color = (1.0, 1.0, 1.0, 0.211)
ob_main_wheel.hide_select = True
ob_rim_view.location = (-0.6926, -1.289, 0.356)
ob_rim_view.rotation_euler = (1.571, -0.0, 1.571)
ob_rim_view.scale = (0.14, 0.14, 0.14)
ob_rim_view.empty_display_type = 'IMAGE'
ob_rim_view.empty_display_size = 5.0
ob_rim_view.empty_image_depth = 'FRONT'
ob_rim_view.show_empty_image_perspective = False
ob_rim_view.use_empty_image_alpha = True
ob_rim_view.empty_image_side = 'FRONT'
ob_rim_view.color = (1.0, 1.0, 1.0, 0.1376)
ob_rim_view.hide_select = True
ob_circle.location = (-0.6926, -1.289, 0.356)
_m = ob_circle.modifiers.new('Mirror', 'MIRROR')
_m.use_axis = (False, True, False)
_m.use_clip = True
_m = ob_circle.modifiers.new('Array', 'ARRAY')
_m.count = 5
_m.use_relative_offset = False
_m.use_object_offset = True
_m.offset_object = ob_rim_array_offset
ob_rim_array_offset.location = (-0.6926, -1.289, 0.356)
ob_rim_array_offset.rotation_euler = (-1.257, -2.112e-16, 1.534e-16)

# ---- collection membership
col_collection.objects.link(ob_main_wheel)
col_collection.objects.link(ob_rim_view)
col_collection.objects.link(ob_circle)
col_collection.objects.link(ob_rim_array_offset)

# ---- scene / render settings (as saved in the file)
scene.frame_start = 1; scene.frame_end = 250; scene.frame_set(1)
scene.render.engine = 'BLENDER_EEVEE_NEXT'
bpy.context.view_layer.update()

# ---- added for rendering (the .blend has no active camera and no usable light): camera, sun
cam_auto = bpy.data.cameras.new('AutoCamera')
cam_auto.lens = 50.0
cam_auto.sensor_width = 36.0
cam_auto.clip_end = 1000.0
ob_auto_camera = bpy.data.objects.new('AutoCamera', cam_auto)
scene.collection.objects.link(ob_auto_camera)
ob_auto_camera.location = (-0.0247185, -2.26157, 1.00441)
ob_auto_camera.rotation_euler = (1.09748, -7.21219e-08, 0.694738)
scene.camera = ob_auto_camera
light_auto_sun = bpy.data.lights.new('AutoSun', 'SUN')
light_auto_sun.energy = 3.0
light_auto_sun.angle = 0.0523599
ob_auto_sun = bpy.data.objects.new('AutoSun', light_auto_sun)
scene.collection.objects.link(ob_auto_sun)
ob_auto_sun.rotation_euler = (0.872665, 0.174533, 0.523599)
bpy.context.view_layer.update()
